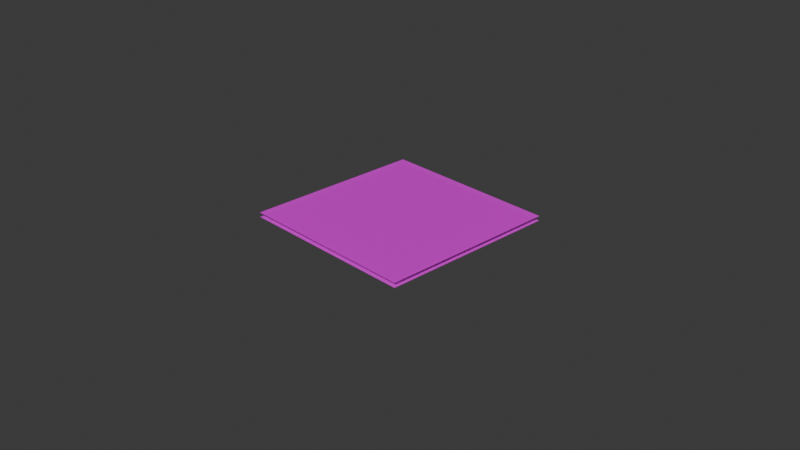 # Source: arena_l02_03.blend  (saved by Blender 4.0.36; exported with 4.5.12 LTS)
import bpy
from mathutils import Matrix  # noqa: F401  (used for matrix-valued properties, if any)

bpy.ops.wm.read_factory_settings(use_empty=True)
scene = bpy.context.scene
scene.name = 'Scene'

# ---- collections
col_collection = bpy.data.collections.new('Collection'); scene.collection.children.link(col_collection)

# ---- images (referenced by path relative to the original .blend; pixels are not part of the script)
import os
ASSET_DIR = os.environ.get("B2B_ASSET_DIR", "")  # directory of the original .blend (textures are referenced by path, not embedded)
HERE = os.path.dirname(os.path.abspath(__file__))  # packed textures are extracted next to this script under _unpacked/

def load_image(name, relpath, width, height, colorspace="sRGB"):
    """Load a texture the original file referenced (path relative to the .blend, or extracted next to this script)."""
    p = next((c for c in (os.path.join(HERE, relpath), os.path.join(ASSET_DIR, relpath)) if relpath and os.path.exists(c)), "")
    if p:
        img = bpy.data.images.load(p, check_existing=True)
        img.name = name
    else:  # same state as the original file: an image datablock whose file is absent (Cycles renders it pink)
        img = bpy.data.images.new(name, width, height)
        img.source = "FILE"
        img.filepath = "//" + (relpath or name)
    img.colorspace_settings.name = colorspace
    return img
img_tile02_png = load_image('tile02.png', 'tile02.png', 1024, 1024, 'sRGB')

# ---- materials (node trees are filled in below, after node groups)
mat_tile02 = bpy.data.materials.new('tile02')
mat_tile02.surface_render_method = 'BLENDED'
mat_tile02.blend_method = 'BLEND'
mat_tile02.use_transparent_shadow = False

# ---- material node trees
mat_tile02.use_nodes = True; mat_tile02.node_tree.nodes.clear()
_N = mat_tile02.node_tree.nodes; _L = mat_tile02.node_tree.links
n0 = _N.new('ShaderNodeBsdfPrincipled'); n0.name = 'Principled BSDF'; n0.location = (10, 300)
n0.inputs[3].default_value = 1.45
n0.inputs[4].default_value = 0.821
n1 = _N.new('ShaderNodeOutputMaterial'); n1.name = 'Material Output'; n1.location = (300, 300)
n2 = _N.new('ShaderNodeTexImage'); n2.name = 'Image Texture'; n2.location = (-280, 271)
n2.image = img_tile02_png
_L.new(n0.outputs[0], n1.inputs[0])
_L.new(n2.outputs[0], n0.inputs[0])
n1.is_active_output = True

# ---- world
world_world = bpy.data.worlds.new('World'); scene.world = world_world
world_world.use_nodes = True; world_world.node_tree.nodes.clear()
_N = world_world.node_tree.nodes; _L = world_world.node_tree.links
n0 = _N.new('ShaderNodeOutputWorld'); n0.name = 'World Output'; n0.location = (300, 300)
n1 = _N.new('ShaderNodeBackground'); n1.name = 'Background'; n1.location = (10, 300)
n1.inputs[0].default_value = (0.05088, 0.05088, 0.05088, 1.0)
_L.new(n1.outputs[0], n0.inputs[0])
n0.is_active_output = True
world_world.color = (0.05088, 0.05088, 0.05088)
world_world.use_sun_shadow = False
world_world.sun_shadow_jitter_overblur = 0.0

# ---- cameras
cam_camera = bpy.data.cameras.new('Camera')
cam_camera.clip_end = 100.0
cam_camera.ortho_scale = 7.314

# ---- meshes
me_plane = bpy.data.meshes.new('Plane')
me_plane.from_pydata([(-1.0, -1.0, 0.0), (1.0, -1.0, 0.0), (-1.0, 1.0, 0.0), (1.0, 1.0, 0.0), (-1.0, -1.0, 0.05), (1.0, -1.0, 0.05), (-1.0, 1.0, 0.05), (1.0, 1.0, 0.05)], [], [(0, 2, 3, 1), (4, 5, 7, 6)])
_uv = me_plane.uv_layers.new(name='UVMap')
_uv.uv.foreach_set('vector', [0.0001001, 0.9999, 0.0001, 0.0001, 0.9999, 0.0001, 0.9999, 0.9999, 0.9999, 0.9999, 0.0001, 0.9999, 9.991e-05, 0.0001002, 0.9999, 9.999e-05])
me_plane.materials.append(mat_tile02)
me_plane.update()

# ---- objects
ob_camera = bpy.data.objects.new('Camera', cam_camera)
ob_plane = bpy.data.objects.new('Plane', me_plane)

# ---- transforms, parenting, visibility, modifiers, constraints
ob_camera.location = (7.359, -6.926, 4.958)
ob_camera.rotation_euler = (1.109, 0.0, 0.8149)
ob_camera.lock_rotations_4d = False
ob_camera.empty_display_type = 'ARROWS'
ob_camera.color = (0.0, 0.0, 0.0, 0.0)
ob_camera.display_type = 'WIRE'
ob_camera.lineart.crease_threshold = 0.0
ob_plane.location = (0.0, 0.0, 0.0)

# ---- collection membership
col_collection.objects.link(ob_camera)
col_collection.objects.link(ob_plane)

# ---- scene / render settings (as saved in the file)
scene.camera = ob_camera
scene.frame_start = 1; scene.frame_end = 250; scene.frame_set(1)
scene.render.engine = 'BLENDER_EEVEE_NEXT'
scene.cycles.sampling_pattern = 'TABULATED_SOBOL'
bpy.context.view_layer.update()

# ---- added for rendering (the .blend has no usable light): sun
light_auto_sun = bpy.data.lights.new('AutoSun', 'SUN')
light_auto_sun.energy = 3.0
light_auto_sun.angle = 0.0523599
ob_auto_sun = bpy.data.objects.new('AutoSun', light_auto_sun)
scene.collection.objects.link(ob_auto_sun)
ob_auto_sun.rotation_euler = (0.872665, 0.174533, 0.523599)
bpy.context.view_layer.update()
